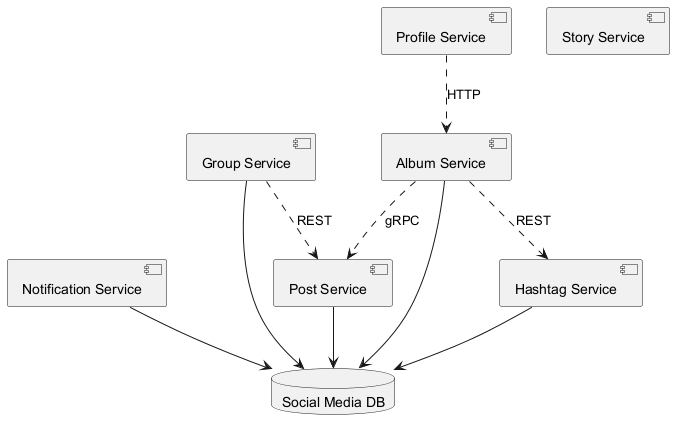

The diagram above was rendered by PlantUML. Its source (embedded in the PNG):
@startuml

component "Notification Service" as C_NotificationService
component "Profile Service" as C_ProfileService
component "Group Service" as C_GroupService
component "Post Service" as C_PostService
component "Story Service" as C_StoryService
component "Hashtag Service" as C_HashtagService
component "Album Service" as C_AlbumService
database "Social Media DB" as DB_social_media
C_NotificationService --> DB_social_media
C_GroupService --> DB_social_media
C_PostService --> DB_social_media
C_HashtagService --> DB_social_media
C_AlbumService --> DB_social_media
C_ProfileService ..> C_AlbumService : HTTP
C_GroupService ..> C_PostService : REST
C_AlbumService ..> C_HashtagService : REST
C_AlbumService ..> C_PostService : gRPC
@enduml